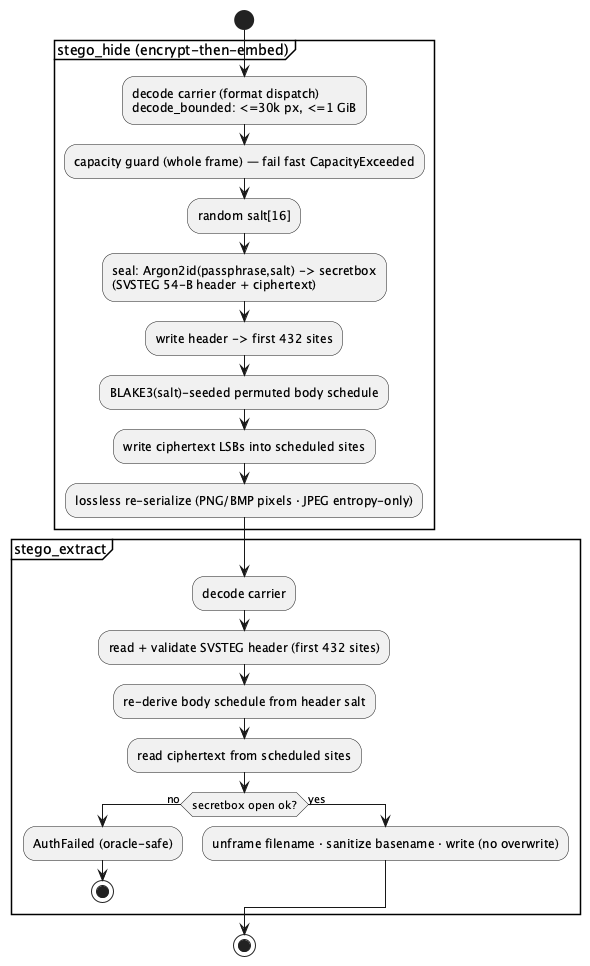

The diagram above was rendered by PlantUML. Its source (embedded in the PNG):
@startuml
start
partition "stego_hide (encrypt-then-embed)" {
  :decode carrier (format dispatch)\ndecode_bounded: <=30k px, <=1 GiB;
  :capacity guard (whole frame) — fail fast CapacityExceeded;
  :random salt[16];
  :seal: Argon2id(passphrase,salt) -> secretbox\n(SVSTEG 54-B header + ciphertext);
  :write header -> first 432 sites;
  :BLAKE3(salt)-seeded permuted body schedule;
  :write ciphertext LSBs into scheduled sites;
  :lossless re-serialize (PNG/BMP pixels · JPEG entropy-only);
}
partition "stego_extract" {
  :decode carrier;
  :read + validate SVSTEG header (first 432 sites);
  :re-derive body schedule from header salt;
  :read ciphertext from scheduled sites;
  if (secretbox open ok?) then (no)
    :AuthFailed (oracle-safe);
    stop
  else (yes)
    :unframe filename · sanitize basename · write (no overwrite);
  endif
}
stop
@enduml